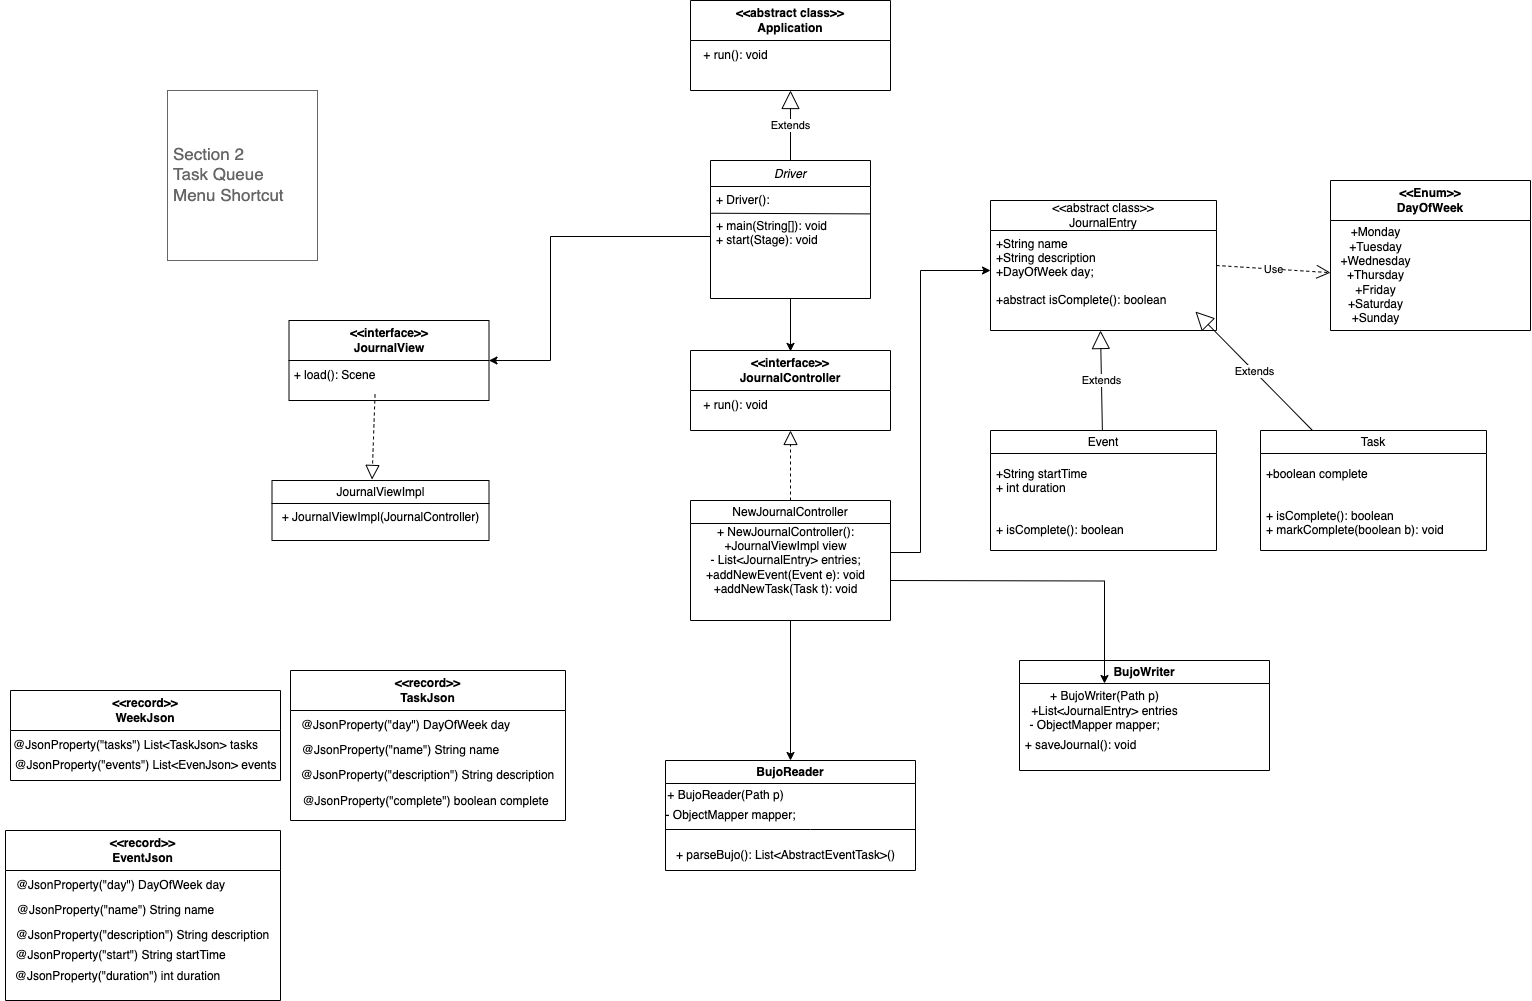

The diagram above was exported from draw.io. Its source (the exported page's mxGraphModel, read from the mxfile embedded in the PNG):
<mxGraphModel dx="3412" dy="978" grid="1" gridSize="10" guides="1" tooltips="1" connect="1" arrows="1" fold="1" page="1" pageScale="1" pageWidth="827" pageHeight="1169" math="0" shadow="0">
  <root>
    <mxCell id="WIyWlLk6GJQsqaUBKTNV-0" />
    <mxCell id="WIyWlLk6GJQsqaUBKTNV-1" parent="WIyWlLk6GJQsqaUBKTNV-0" />
    <mxCell id="sV-tVA0kRvkNXIw6nUZc-5" style="edgeStyle=orthogonalEdgeStyle;rounded=0;orthogonalLoop=1;jettySize=auto;html=1;" parent="WIyWlLk6GJQsqaUBKTNV-1" source="zkfFHV4jXpPFQw0GAbJ--0" edge="1">
      <mxGeometry relative="1" as="geometry">
        <mxPoint x="60" y="380.90909090909093" as="targetPoint" />
      </mxGeometry>
    </mxCell>
    <mxCell id="zkfFHV4jXpPFQw0GAbJ--0" value="Driver&#10;" style="swimlane;fontStyle=2;align=center;verticalAlign=top;childLayout=stackLayout;horizontal=1;startSize=26;horizontalStack=0;resizeParent=1;resizeLast=0;collapsible=1;marginBottom=0;rounded=0;shadow=0;strokeWidth=1;" parent="WIyWlLk6GJQsqaUBKTNV-1" vertex="1">
      <mxGeometry x="-20" y="190" width="160" height="138" as="geometry">
        <mxRectangle x="230" y="140" width="160" height="26" as="alternateBounds" />
      </mxGeometry>
    </mxCell>
    <mxCell id="sV-tVA0kRvkNXIw6nUZc-0" value="" style="endArrow=none;html=1;rounded=0;exitX=0.005;exitY=1.028;exitDx=0;exitDy=0;exitPerimeter=0;entryX=0.996;entryY=1.054;entryDx=0;entryDy=0;entryPerimeter=0;" parent="zkfFHV4jXpPFQw0GAbJ--0" source="zkfFHV4jXpPFQw0GAbJ--1" target="zkfFHV4jXpPFQw0GAbJ--1" edge="1">
      <mxGeometry width="50" height="50" relative="1" as="geometry">
        <mxPoint x="70" y="70" as="sourcePoint" />
        <mxPoint x="120" y="20" as="targetPoint" />
      </mxGeometry>
    </mxCell>
    <mxCell id="zkfFHV4jXpPFQw0GAbJ--1" value="+ Driver():&#10;" style="text;align=left;verticalAlign=top;spacingLeft=4;spacingRight=4;overflow=hidden;rotatable=0;points=[[0,0.5],[1,0.5]];portConstraint=eastwest;" parent="zkfFHV4jXpPFQw0GAbJ--0" vertex="1">
      <mxGeometry y="26" width="160" height="26" as="geometry" />
    </mxCell>
    <mxCell id="sV-tVA0kRvkNXIw6nUZc-1" value="+ main(String[]): void&#10;+ start(Stage): void" style="text;align=left;verticalAlign=top;spacingLeft=4;spacingRight=4;overflow=hidden;rotatable=0;points=[[0,0.5],[1,0.5]];portConstraint=eastwest;" parent="zkfFHV4jXpPFQw0GAbJ--0" vertex="1">
      <mxGeometry y="52" width="160" height="48" as="geometry" />
    </mxCell>
    <mxCell id="sV-tVA0kRvkNXIw6nUZc-2" value="Extends" style="endArrow=block;endSize=16;endFill=0;html=1;rounded=0;exitX=0.5;exitY=0;exitDx=0;exitDy=0;entryX=0.5;entryY=1;entryDx=0;entryDy=0;" parent="WIyWlLk6GJQsqaUBKTNV-1" source="zkfFHV4jXpPFQw0GAbJ--0" target="sV-tVA0kRvkNXIw6nUZc-3" edge="1">
      <mxGeometry x="-0.0075" width="160" relative="1" as="geometry">
        <mxPoint x="100" y="60" as="sourcePoint" />
        <mxPoint x="60" y="70" as="targetPoint" />
        <mxPoint as="offset" />
      </mxGeometry>
    </mxCell>
    <mxCell id="sV-tVA0kRvkNXIw6nUZc-3" value="&amp;lt;&amp;lt;abstract class&amp;gt;&amp;gt;&lt;br&gt;Application" style="swimlane;whiteSpace=wrap;html=1;startSize=40;" parent="WIyWlLk6GJQsqaUBKTNV-1" vertex="1">
      <mxGeometry x="-40" y="30" width="200" height="90" as="geometry" />
    </mxCell>
    <mxCell id="sV-tVA0kRvkNXIw6nUZc-4" value="+ run(): void" style="text;html=1;align=center;verticalAlign=middle;resizable=0;points=[];autosize=1;strokeColor=none;fillColor=none;" parent="sV-tVA0kRvkNXIw6nUZc-3" vertex="1">
      <mxGeometry y="40" width="90" height="30" as="geometry" />
    </mxCell>
    <mxCell id="sV-tVA0kRvkNXIw6nUZc-6" value="&amp;lt;&amp;lt;interface&amp;gt;&amp;gt;&lt;br&gt;JournalController" style="swimlane;whiteSpace=wrap;html=1;startSize=40;" parent="WIyWlLk6GJQsqaUBKTNV-1" vertex="1">
      <mxGeometry x="-40" y="380" width="200" height="80" as="geometry" />
    </mxCell>
    <mxCell id="sV-tVA0kRvkNXIw6nUZc-7" value="+ run(): void" style="text;html=1;align=center;verticalAlign=middle;resizable=0;points=[];autosize=1;strokeColor=none;fillColor=none;" parent="sV-tVA0kRvkNXIw6nUZc-6" vertex="1">
      <mxGeometry y="40" width="90" height="30" as="geometry" />
    </mxCell>
    <mxCell id="sV-tVA0kRvkNXIw6nUZc-8" value="" style="endArrow=block;dashed=1;endFill=0;endSize=12;html=1;rounded=0;entryX=0.5;entryY=1;entryDx=0;entryDy=0;exitX=0.5;exitY=0;exitDx=0;exitDy=0;" parent="WIyWlLk6GJQsqaUBKTNV-1" source="sV-tVA0kRvkNXIw6nUZc-9" target="sV-tVA0kRvkNXIw6nUZc-6" edge="1">
      <mxGeometry width="160" relative="1" as="geometry">
        <mxPoint x="-40" y="540" as="sourcePoint" />
        <mxPoint x="60" y="550" as="targetPoint" />
      </mxGeometry>
    </mxCell>
    <mxCell id="sV-tVA0kRvkNXIw6nUZc-19" style="edgeStyle=orthogonalEdgeStyle;rounded=0;orthogonalLoop=1;jettySize=auto;html=1;entryX=0.5;entryY=0;entryDx=0;entryDy=0;" parent="WIyWlLk6GJQsqaUBKTNV-1" source="sV-tVA0kRvkNXIw6nUZc-9" target="sV-tVA0kRvkNXIw6nUZc-16" edge="1">
      <mxGeometry relative="1" as="geometry" />
    </mxCell>
    <mxCell id="sV-tVA0kRvkNXIw6nUZc-9" value="&lt;span style=&quot;font-weight: normal;&quot;&gt;NewJournalController&lt;/span&gt;" style="swimlane;whiteSpace=wrap;html=1;" parent="WIyWlLk6GJQsqaUBKTNV-1" vertex="1">
      <mxGeometry x="-40" y="530" width="200" height="120" as="geometry" />
    </mxCell>
    <mxCell id="sV-tVA0kRvkNXIw6nUZc-11" value="+ NewJournalController():&lt;br&gt;+JournalViewImpl view&lt;br&gt;- List&amp;lt;JournalEntry&amp;gt; entries;&lt;br&gt;+addNewEvent(Event e): void&lt;br&gt;+addNewTask(Task t): void" style="text;html=1;align=center;verticalAlign=middle;resizable=0;points=[];autosize=1;strokeColor=none;fillColor=none;" parent="sV-tVA0kRvkNXIw6nUZc-9" vertex="1">
      <mxGeometry x="5" y="15" width="180" height="90" as="geometry" />
    </mxCell>
    <mxCell id="Dka4aktlxKC5Vyw2QkQK-0" value="&amp;lt;&amp;lt;interface&amp;gt;&amp;gt;&lt;br&gt;JournalView" style="swimlane;whiteSpace=wrap;html=1;startSize=40;" parent="WIyWlLk6GJQsqaUBKTNV-1" vertex="1">
      <mxGeometry x="-441.5" y="350" width="200" height="80" as="geometry" />
    </mxCell>
    <mxCell id="Dka4aktlxKC5Vyw2QkQK-1" value="+ load(): Scene" style="text;html=1;align=center;verticalAlign=middle;resizable=0;points=[];autosize=1;strokeColor=none;fillColor=none;" parent="Dka4aktlxKC5Vyw2QkQK-0" vertex="1">
      <mxGeometry x="-10" y="40" width="110" height="30" as="geometry" />
    </mxCell>
    <mxCell id="Dka4aktlxKC5Vyw2QkQK-2" value="&lt;span style=&quot;font-weight: 400;&quot;&gt;JournalViewImpl&lt;/span&gt;" style="swimlane;whiteSpace=wrap;html=1;" parent="WIyWlLk6GJQsqaUBKTNV-1" vertex="1">
      <mxGeometry x="-458.5" y="510" width="217" height="60" as="geometry" />
    </mxCell>
    <mxCell id="Dka4aktlxKC5Vyw2QkQK-3" value="+ JournalViewImpl(JournalController)" style="text;html=1;align=center;verticalAlign=middle;resizable=0;points=[];autosize=1;strokeColor=none;fillColor=none;" parent="Dka4aktlxKC5Vyw2QkQK-2" vertex="1">
      <mxGeometry x="-1.5" y="22" width="220" height="30" as="geometry" />
    </mxCell>
    <mxCell id="Dka4aktlxKC5Vyw2QkQK-5" value="" style="endArrow=block;dashed=1;endFill=0;endSize=12;html=1;rounded=0;exitX=0.873;exitY=1.133;exitDx=0;exitDy=0;exitPerimeter=0;entryX=0.461;entryY=-0.017;entryDx=0;entryDy=0;entryPerimeter=0;" parent="WIyWlLk6GJQsqaUBKTNV-1" source="Dka4aktlxKC5Vyw2QkQK-1" target="Dka4aktlxKC5Vyw2QkQK-2" edge="1">
      <mxGeometry width="160" relative="1" as="geometry">
        <mxPoint x="-184.5" y="500" as="sourcePoint" />
        <mxPoint x="-298.5" y="440" as="targetPoint" />
      </mxGeometry>
    </mxCell>
    <mxCell id="Dka4aktlxKC5Vyw2QkQK-7" style="edgeStyle=orthogonalEdgeStyle;rounded=0;orthogonalLoop=1;jettySize=auto;html=1;" parent="WIyWlLk6GJQsqaUBKTNV-1" source="sV-tVA0kRvkNXIw6nUZc-1" target="Dka4aktlxKC5Vyw2QkQK-0" edge="1">
      <mxGeometry relative="1" as="geometry">
        <mxPoint x="-180" y="327.9990909090909" as="targetPoint" />
        <mxPoint x="-180" y="275.09000000000003" as="sourcePoint" />
        <Array as="points">
          <mxPoint x="-180" y="266" />
          <mxPoint x="-180" y="390" />
        </Array>
      </mxGeometry>
    </mxCell>
    <mxCell id="sV-tVA0kRvkNXIw6nUZc-16" value="BujoReader" style="swimlane;whiteSpace=wrap;html=1;" parent="WIyWlLk6GJQsqaUBKTNV-1" vertex="1">
      <mxGeometry x="-65" y="790" width="250" height="110" as="geometry" />
    </mxCell>
    <mxCell id="sV-tVA0kRvkNXIw6nUZc-20" value="+ BujoReader(Path p)" style="text;html=1;align=center;verticalAlign=middle;resizable=0;points=[];autosize=1;strokeColor=none;fillColor=none;" parent="sV-tVA0kRvkNXIw6nUZc-16" vertex="1">
      <mxGeometry x="-10" y="20" width="140" height="30" as="geometry" />
    </mxCell>
    <mxCell id="sV-tVA0kRvkNXIw6nUZc-23" value="+ parseBujo(): List&amp;lt;AbstractEventTask&amp;gt;()" style="text;html=1;align=center;verticalAlign=middle;resizable=0;points=[];autosize=1;strokeColor=none;fillColor=none;" parent="sV-tVA0kRvkNXIw6nUZc-16" vertex="1">
      <mxGeometry y="80" width="240" height="30" as="geometry" />
    </mxCell>
    <mxCell id="1z8oak-o7Kck376QS9mp-14" value="- ObjectMapper mapper;" style="text;html=1;align=center;verticalAlign=middle;resizable=0;points=[];autosize=1;strokeColor=none;fillColor=none;" vertex="1" parent="sV-tVA0kRvkNXIw6nUZc-16">
      <mxGeometry x="-10" y="40" width="150" height="30" as="geometry" />
    </mxCell>
    <mxCell id="Dka4aktlxKC5Vyw2QkQK-15" value="&lt;span style=&quot;font-weight: 400;&quot;&gt;&amp;lt;&amp;lt;abstract class&amp;gt;&amp;gt;&lt;br&gt;JournalEntry&lt;/span&gt;" style="swimlane;whiteSpace=wrap;html=1;startSize=30;" parent="WIyWlLk6GJQsqaUBKTNV-1" vertex="1">
      <mxGeometry x="260" y="230" width="226" height="130" as="geometry" />
    </mxCell>
    <mxCell id="Dka4aktlxKC5Vyw2QkQK-19" value="+String name&#10;+String description&#10;+DayOfWeek day;&#10;&#10;+abstract isComplete(): boolean" style="text;align=left;verticalAlign=top;spacingLeft=4;spacingRight=4;overflow=hidden;rotatable=0;points=[[0,0.5],[1,0.5]];portConstraint=eastwest;" parent="Dka4aktlxKC5Vyw2QkQK-15" vertex="1">
      <mxGeometry y="30" width="210" height="80" as="geometry" />
    </mxCell>
    <mxCell id="Dka4aktlxKC5Vyw2QkQK-21" value="&amp;lt;&amp;lt;Enum&amp;gt;&amp;gt;&lt;br&gt;DayOfWeek" style="swimlane;whiteSpace=wrap;html=1;startSize=40;" parent="WIyWlLk6GJQsqaUBKTNV-1" vertex="1">
      <mxGeometry x="600" y="210" width="200" height="150" as="geometry" />
    </mxCell>
    <mxCell id="Dka4aktlxKC5Vyw2QkQK-22" value="+Monday&lt;br&gt;+Tuesday&lt;br&gt;+Wednesday&lt;br&gt;+Thursday&lt;br&gt;+Friday&lt;br&gt;+Saturday&lt;br&gt;+Sunday" style="text;html=1;align=center;verticalAlign=middle;resizable=0;points=[];autosize=1;strokeColor=none;fillColor=none;" parent="Dka4aktlxKC5Vyw2QkQK-21" vertex="1">
      <mxGeometry y="40" width="90" height="110" as="geometry" />
    </mxCell>
    <mxCell id="Dka4aktlxKC5Vyw2QkQK-23" value="&lt;span style=&quot;font-weight: 400;&quot;&gt;Event&lt;/span&gt;" style="swimlane;whiteSpace=wrap;html=1;" parent="WIyWlLk6GJQsqaUBKTNV-1" vertex="1">
      <mxGeometry x="260" y="460" width="226" height="120" as="geometry" />
    </mxCell>
    <mxCell id="Dka4aktlxKC5Vyw2QkQK-24" value="+String startTime&#10;+ int duration&#10;&#10;&#10;+ isComplete(): boolean" style="text;align=left;verticalAlign=top;spacingLeft=4;spacingRight=4;overflow=hidden;rotatable=0;points=[[0,0.5],[1,0.5]];portConstraint=eastwest;" parent="Dka4aktlxKC5Vyw2QkQK-23" vertex="1">
      <mxGeometry y="30" width="210" height="80" as="geometry" />
    </mxCell>
    <mxCell id="Dka4aktlxKC5Vyw2QkQK-26" value="&lt;span style=&quot;font-weight: 400;&quot;&gt;Task&lt;/span&gt;" style="swimlane;whiteSpace=wrap;html=1;" parent="WIyWlLk6GJQsqaUBKTNV-1" vertex="1">
      <mxGeometry x="530" y="460" width="226" height="120" as="geometry" />
    </mxCell>
    <mxCell id="Dka4aktlxKC5Vyw2QkQK-27" value="+boolean complete&#10;&#10;&#10;+ isComplete(): boolean&#10;+ markComplete(boolean b): void" style="text;align=left;verticalAlign=top;spacingLeft=4;spacingRight=4;overflow=hidden;rotatable=0;points=[[0,0.5],[1,0.5]];portConstraint=eastwest;" parent="Dka4aktlxKC5Vyw2QkQK-26" vertex="1">
      <mxGeometry y="30" width="210" height="80" as="geometry" />
    </mxCell>
    <mxCell id="Dka4aktlxKC5Vyw2QkQK-29" value="Use" style="endArrow=open;endSize=12;dashed=1;html=1;rounded=0;exitX=1;exitY=0.5;exitDx=0;exitDy=0;" parent="WIyWlLk6GJQsqaUBKTNV-1" source="Dka4aktlxKC5Vyw2QkQK-15" target="Dka4aktlxKC5Vyw2QkQK-22" edge="1">
      <mxGeometry width="160" relative="1" as="geometry">
        <mxPoint x="450" y="100" as="sourcePoint" />
        <mxPoint x="570" y="105.5" as="targetPoint" />
      </mxGeometry>
    </mxCell>
    <mxCell id="sV-tVA0kRvkNXIw6nUZc-25" value="Extends" style="endArrow=block;endSize=16;endFill=0;html=1;rounded=0;" parent="WIyWlLk6GJQsqaUBKTNV-1" source="Dka4aktlxKC5Vyw2QkQK-23" edge="1">
      <mxGeometry x="-0.0075" width="160" relative="1" as="geometry">
        <mxPoint x="593" y="710" as="sourcePoint" />
        <mxPoint x="370" y="360" as="targetPoint" />
        <mxPoint as="offset" />
        <Array as="points" />
      </mxGeometry>
    </mxCell>
    <mxCell id="Dka4aktlxKC5Vyw2QkQK-31" value="Extends" style="endArrow=block;endSize=16;endFill=0;html=1;rounded=0;entryX=0.976;entryY=1.013;entryDx=0;entryDy=0;entryPerimeter=0;" parent="WIyWlLk6GJQsqaUBKTNV-1" target="Dka4aktlxKC5Vyw2QkQK-19" edge="1">
      <mxGeometry x="-0.0075" width="160" relative="1" as="geometry">
        <mxPoint x="582" y="460" as="sourcePoint" />
        <mxPoint x="580" y="360" as="targetPoint" />
        <mxPoint as="offset" />
        <Array as="points" />
      </mxGeometry>
    </mxCell>
    <mxCell id="sV-tVA0kRvkNXIw6nUZc-21" value="" style="endArrow=none;html=1;rounded=0;exitX=0;exitY=0.5;exitDx=0;exitDy=0;entryX=1;entryY=0.5;entryDx=0;entryDy=0;" parent="WIyWlLk6GJQsqaUBKTNV-1" edge="1">
      <mxGeometry width="50" height="50" relative="1" as="geometry">
        <mxPoint x="-65" y="859" as="sourcePoint" />
        <mxPoint x="185.00000000000023" y="859" as="targetPoint" />
        <Array as="points">
          <mxPoint x="80" y="859" />
        </Array>
      </mxGeometry>
    </mxCell>
    <mxCell id="sV-tVA0kRvkNXIw6nUZc-27" style="edgeStyle=orthogonalEdgeStyle;rounded=0;orthogonalLoop=1;jettySize=auto;html=1;entryX=0;entryY=0.5;entryDx=0;entryDy=0;exitX=1;exitY=0.5;exitDx=0;exitDy=0;" parent="WIyWlLk6GJQsqaUBKTNV-1" source="sV-tVA0kRvkNXIw6nUZc-9" target="Dka4aktlxKC5Vyw2QkQK-19" edge="1">
      <mxGeometry relative="1" as="geometry">
        <Array as="points">
          <mxPoint x="160" y="582" />
          <mxPoint x="190" y="582" />
          <mxPoint x="190" y="300" />
        </Array>
      </mxGeometry>
    </mxCell>
    <mxCell id="sV-tVA0kRvkNXIw6nUZc-28" value="&amp;lt;&amp;lt;record&amp;gt;&amp;gt;&lt;br&gt;WeekJson" style="swimlane;whiteSpace=wrap;html=1;startSize=40;" parent="WIyWlLk6GJQsqaUBKTNV-1" vertex="1">
      <mxGeometry x="-720" y="720" width="270" height="90" as="geometry" />
    </mxCell>
    <mxCell id="sV-tVA0kRvkNXIw6nUZc-29" value="@JsonProperty(&quot;tasks&quot;) List&amp;lt;TaskJson&amp;gt; tasks" style="text;html=1;align=center;verticalAlign=middle;resizable=0;points=[];autosize=1;strokeColor=none;fillColor=none;" parent="sV-tVA0kRvkNXIw6nUZc-28" vertex="1">
      <mxGeometry x="-10" y="40" width="270" height="30" as="geometry" />
    </mxCell>
    <mxCell id="sV-tVA0kRvkNXIw6nUZc-30" value="@JsonProperty(&quot;events&quot;) List&amp;lt;EvenJson&amp;gt; events" style="text;html=1;align=center;verticalAlign=middle;resizable=0;points=[];autosize=1;strokeColor=none;fillColor=none;" parent="sV-tVA0kRvkNXIw6nUZc-28" vertex="1">
      <mxGeometry x="-10" y="60" width="290" height="30" as="geometry" />
    </mxCell>
    <mxCell id="sV-tVA0kRvkNXIw6nUZc-31" value="&amp;lt;&amp;lt;record&amp;gt;&amp;gt;&lt;br&gt;TaskJson" style="swimlane;whiteSpace=wrap;html=1;startSize=40;" parent="WIyWlLk6GJQsqaUBKTNV-1" vertex="1">
      <mxGeometry x="-440" y="700" width="275" height="150" as="geometry" />
    </mxCell>
    <mxCell id="sV-tVA0kRvkNXIw6nUZc-32" value="@JsonProperty(&quot;day&quot;) DayOfWeek day" style="text;html=1;align=center;verticalAlign=middle;resizable=0;points=[];autosize=1;strokeColor=none;fillColor=none;" parent="sV-tVA0kRvkNXIw6nUZc-31" vertex="1">
      <mxGeometry y="40" width="230" height="30" as="geometry" />
    </mxCell>
    <mxCell id="sV-tVA0kRvkNXIw6nUZc-34" value="@JsonProperty(&quot;name&quot;) String name" style="text;html=1;align=center;verticalAlign=middle;resizable=0;points=[];autosize=1;strokeColor=none;fillColor=none;" parent="sV-tVA0kRvkNXIw6nUZc-31" vertex="1">
      <mxGeometry y="65" width="220" height="30" as="geometry" />
    </mxCell>
    <mxCell id="sV-tVA0kRvkNXIw6nUZc-35" value="@JsonProperty(&quot;description&quot;) String description" style="text;html=1;align=center;verticalAlign=middle;resizable=0;points=[];autosize=1;strokeColor=none;fillColor=none;" parent="sV-tVA0kRvkNXIw6nUZc-31" vertex="1">
      <mxGeometry x="-3" y="90" width="280" height="30" as="geometry" />
    </mxCell>
    <mxCell id="sV-tVA0kRvkNXIw6nUZc-36" value="@JsonProperty(&quot;complete&quot;) boolean complete" style="text;html=1;align=center;verticalAlign=middle;resizable=0;points=[];autosize=1;strokeColor=none;fillColor=none;" parent="sV-tVA0kRvkNXIw6nUZc-31" vertex="1">
      <mxGeometry y="116" width="270" height="30" as="geometry" />
    </mxCell>
    <mxCell id="sV-tVA0kRvkNXIw6nUZc-37" value="&amp;lt;&amp;lt;record&amp;gt;&amp;gt;&lt;br&gt;EventJson" style="swimlane;whiteSpace=wrap;html=1;startSize=40;" parent="WIyWlLk6GJQsqaUBKTNV-1" vertex="1">
      <mxGeometry x="-725" y="860" width="275" height="170" as="geometry" />
    </mxCell>
    <mxCell id="sV-tVA0kRvkNXIw6nUZc-38" value="@JsonProperty(&quot;day&quot;) DayOfWeek day" style="text;html=1;align=center;verticalAlign=middle;resizable=0;points=[];autosize=1;strokeColor=none;fillColor=none;" parent="sV-tVA0kRvkNXIw6nUZc-37" vertex="1">
      <mxGeometry y="40" width="230" height="30" as="geometry" />
    </mxCell>
    <mxCell id="sV-tVA0kRvkNXIw6nUZc-39" value="@JsonProperty(&quot;name&quot;) String name" style="text;html=1;align=center;verticalAlign=middle;resizable=0;points=[];autosize=1;strokeColor=none;fillColor=none;" parent="sV-tVA0kRvkNXIw6nUZc-37" vertex="1">
      <mxGeometry y="65" width="220" height="30" as="geometry" />
    </mxCell>
    <mxCell id="sV-tVA0kRvkNXIw6nUZc-40" value="@JsonProperty(&quot;description&quot;) String description" style="text;html=1;align=center;verticalAlign=middle;resizable=0;points=[];autosize=1;strokeColor=none;fillColor=none;" parent="sV-tVA0kRvkNXIw6nUZc-37" vertex="1">
      <mxGeometry x="-3" y="90" width="280" height="30" as="geometry" />
    </mxCell>
    <mxCell id="sV-tVA0kRvkNXIw6nUZc-42" value="@JsonProperty(&quot;start&quot;) String startTime" style="text;html=1;align=center;verticalAlign=middle;resizable=0;points=[];autosize=1;strokeColor=none;fillColor=none;" parent="sV-tVA0kRvkNXIw6nUZc-37" vertex="1">
      <mxGeometry y="110" width="230" height="30" as="geometry" />
    </mxCell>
    <mxCell id="sV-tVA0kRvkNXIw6nUZc-43" value="@JsonProperty(&quot;duration&quot;) int duration" style="text;html=1;align=center;verticalAlign=middle;resizable=0;points=[];autosize=1;strokeColor=none;fillColor=none;" parent="sV-tVA0kRvkNXIw6nUZc-37" vertex="1">
      <mxGeometry x="-3" y="131" width="230" height="30" as="geometry" />
    </mxCell>
    <mxCell id="YPD56gIles9xXZcxWuoS-0" value="BujoWriter" style="swimlane;whiteSpace=wrap;html=1;" parent="WIyWlLk6GJQsqaUBKTNV-1" vertex="1">
      <mxGeometry x="289" y="690" width="250" height="110" as="geometry" />
    </mxCell>
    <mxCell id="YPD56gIles9xXZcxWuoS-1" value="+ BujoWriter(Path p)&lt;br&gt;+List&amp;lt;JournalEntry&amp;gt; entries" style="text;html=1;align=center;verticalAlign=middle;resizable=0;points=[];autosize=1;strokeColor=none;fillColor=none;" parent="YPD56gIles9xXZcxWuoS-0" vertex="1">
      <mxGeometry y="23" width="170" height="40" as="geometry" />
    </mxCell>
    <mxCell id="YPD56gIles9xXZcxWuoS-2" value="+ saveJournal(): void" style="text;html=1;align=center;verticalAlign=middle;resizable=0;points=[];autosize=1;strokeColor=none;fillColor=none;" parent="YPD56gIles9xXZcxWuoS-0" vertex="1">
      <mxGeometry x="-9" y="70" width="140" height="30" as="geometry" />
    </mxCell>
    <mxCell id="1z8oak-o7Kck376QS9mp-15" value="- ObjectMapper mapper;" style="text;html=1;align=center;verticalAlign=middle;resizable=0;points=[];autosize=1;strokeColor=none;fillColor=none;" vertex="1" parent="YPD56gIles9xXZcxWuoS-0">
      <mxGeometry y="50" width="150" height="30" as="geometry" />
    </mxCell>
    <mxCell id="YPD56gIles9xXZcxWuoS-3" style="edgeStyle=orthogonalEdgeStyle;rounded=0;orthogonalLoop=1;jettySize=auto;html=1;" parent="WIyWlLk6GJQsqaUBKTNV-1" target="YPD56gIles9xXZcxWuoS-1" edge="1">
      <mxGeometry relative="1" as="geometry">
        <mxPoint x="160" y="610" as="sourcePoint" />
        <mxPoint x="230" y="790" as="targetPoint" />
      </mxGeometry>
    </mxCell>
    <mxCell id="YPD56gIles9xXZcxWuoS-4" value="Section 2&lt;br&gt;Task Queue&lt;br&gt;Menu Shortcut" style="strokeWidth=1;shadow=0;dashed=0;align=center;html=1;shape=mxgraph.mockup.text.textBox;fontColor=#666666;align=left;fontSize=17;spacingLeft=4;spacingTop=-3;whiteSpace=wrap;strokeColor=#666666;mainText=" parent="WIyWlLk6GJQsqaUBKTNV-1" vertex="1">
      <mxGeometry x="-563" y="120" width="150" height="170" as="geometry" />
    </mxCell>
  </root>
</mxGraphModel>